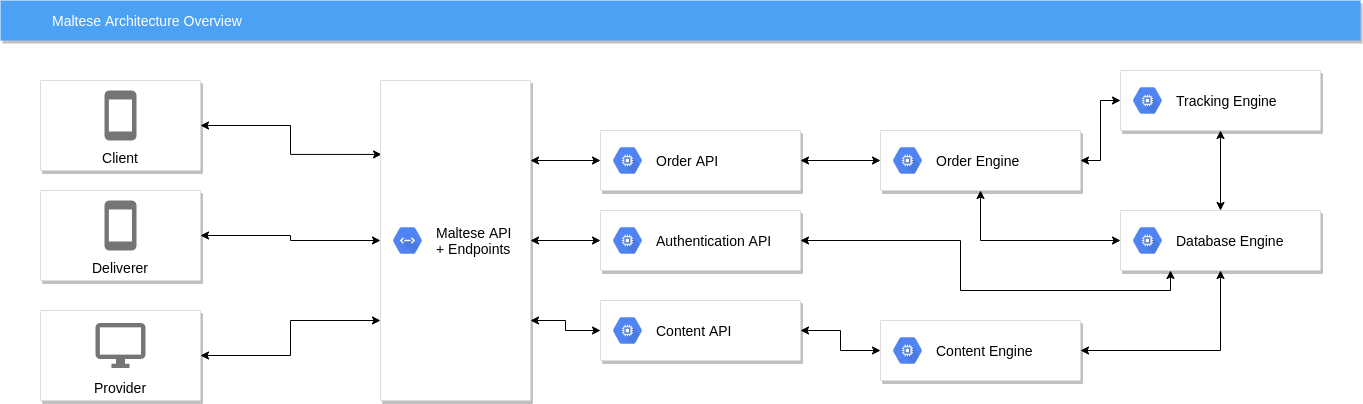

The diagram above was exported from draw.io. Its source (the exported page's mxGraphModel, read from the mxfile embedded in the PNG):
<mxGraphModel dx="1422" dy="669" grid="1" gridSize="10" guides="1" tooltips="1" connect="1" arrows="1" fold="1" page="1" pageScale="1" pageWidth="1169" pageHeight="827" background="#ffffff" math="0" shadow="0">
  <root>
    <mxCell id="0" />
    <mxCell id="1" parent="0" />
    <mxCell id="2" value="Maltese Architecture Overview" style="fillColor=#4DA1F5;strokeColor=none;shadow=1;gradientColor=none;fontSize=14;align=left;spacingLeft=50;fontColor=#ffffff;html=1;" parent="1" vertex="1">
      <mxGeometry x="160" y="40" width="1360" height="40" as="geometry" />
    </mxCell>
    <mxCell id="xynK4rep3RyzEZk6ygtX-723" style="edgeStyle=orthogonalEdgeStyle;rounded=0;orthogonalLoop=1;jettySize=auto;html=1;exitX=1;exitY=0.5;exitDx=0;exitDy=0;entryX=0.007;entryY=0.231;entryDx=0;entryDy=0;entryPerimeter=0;startArrow=classic;startFill=1;" edge="1" parent="1" source="xynK4rep3RyzEZk6ygtX-701" target="xynK4rep3RyzEZk6ygtX-711">
      <mxGeometry relative="1" as="geometry" />
    </mxCell>
    <mxCell id="xynK4rep3RyzEZk6ygtX-701" value="Client" style="strokeColor=#dddddd;shadow=1;strokeWidth=1;rounded=1;absoluteArcSize=1;arcSize=2;labelPosition=center;verticalLabelPosition=middle;align=center;verticalAlign=bottom;spacingLeft=0;fontSize=12;whiteSpace=wrap;spacingBottom=2;" vertex="1" parent="1">
      <mxGeometry x="200" y="120" width="160" height="90" as="geometry" />
    </mxCell>
    <mxCell id="xynK4rep3RyzEZk6ygtX-702" value="" style="dashed=0;connectable=0;html=1;fillColor=#757575;strokeColor=none;shape=mxgraph.gcp2.phone;part=1;" vertex="1" parent="xynK4rep3RyzEZk6ygtX-701">
      <mxGeometry x="0.5" width="32" height="50" relative="1" as="geometry">
        <mxPoint x="-16" y="10" as="offset" />
      </mxGeometry>
    </mxCell>
    <mxCell id="xynK4rep3RyzEZk6ygtX-724" style="edgeStyle=orthogonalEdgeStyle;rounded=0;orthogonalLoop=1;jettySize=auto;html=1;exitX=1;exitY=0.5;exitDx=0;exitDy=0;entryX=0;entryY=0.5;entryDx=0;entryDy=0;startArrow=classic;startFill=1;" edge="1" parent="1" source="xynK4rep3RyzEZk6ygtX-703" target="xynK4rep3RyzEZk6ygtX-711">
      <mxGeometry relative="1" as="geometry" />
    </mxCell>
    <mxCell id="xynK4rep3RyzEZk6ygtX-703" value="Deliverer" style="strokeColor=#dddddd;shadow=1;strokeWidth=1;rounded=1;absoluteArcSize=1;arcSize=2;labelPosition=center;verticalLabelPosition=middle;align=center;verticalAlign=bottom;spacingLeft=0;fontSize=12;whiteSpace=wrap;spacingBottom=2;" vertex="1" parent="1">
      <mxGeometry x="200" y="230" width="160" height="90" as="geometry" />
    </mxCell>
    <mxCell id="xynK4rep3RyzEZk6ygtX-704" value="" style="dashed=0;connectable=0;html=1;fillColor=#757575;strokeColor=none;shape=mxgraph.gcp2.phone;part=1;" vertex="1" parent="xynK4rep3RyzEZk6ygtX-703">
      <mxGeometry x="0.5" width="32" height="50" relative="1" as="geometry">
        <mxPoint x="-16" y="10" as="offset" />
      </mxGeometry>
    </mxCell>
    <mxCell id="xynK4rep3RyzEZk6ygtX-725" style="edgeStyle=orthogonalEdgeStyle;rounded=0;orthogonalLoop=1;jettySize=auto;html=1;entryX=0;entryY=0.75;entryDx=0;entryDy=0;startArrow=classic;startFill=1;" edge="1" parent="1" source="xynK4rep3RyzEZk6ygtX-705" target="xynK4rep3RyzEZk6ygtX-711">
      <mxGeometry relative="1" as="geometry" />
    </mxCell>
    <mxCell id="xynK4rep3RyzEZk6ygtX-705" value="Provider" style="strokeColor=#dddddd;shadow=1;strokeWidth=1;rounded=1;absoluteArcSize=1;arcSize=2;labelPosition=center;verticalLabelPosition=middle;align=center;verticalAlign=bottom;spacingLeft=0;fontSize=12;whiteSpace=wrap;spacingBottom=2;" vertex="1" parent="1">
      <mxGeometry x="200" y="350" width="160" height="90" as="geometry" />
    </mxCell>
    <mxCell id="xynK4rep3RyzEZk6ygtX-706" value="" style="dashed=0;connectable=0;html=1;fillColor=#757575;strokeColor=none;shape=mxgraph.gcp2.desktop;part=1;" vertex="1" parent="xynK4rep3RyzEZk6ygtX-705">
      <mxGeometry x="0.5" width="50" height="45" relative="1" as="geometry">
        <mxPoint x="-25" y="12.5" as="offset" />
      </mxGeometry>
    </mxCell>
    <mxCell id="xynK4rep3RyzEZk6ygtX-721" style="edgeStyle=orthogonalEdgeStyle;rounded=0;orthogonalLoop=1;jettySize=auto;html=1;exitX=1;exitY=0.25;exitDx=0;exitDy=0;entryX=0;entryY=0.5;entryDx=0;entryDy=0;startArrow=classic;startFill=1;" edge="1" parent="1" source="xynK4rep3RyzEZk6ygtX-711" target="xynK4rep3RyzEZk6ygtX-715">
      <mxGeometry relative="1" as="geometry" />
    </mxCell>
    <mxCell id="xynK4rep3RyzEZk6ygtX-722" style="edgeStyle=orthogonalEdgeStyle;rounded=0;orthogonalLoop=1;jettySize=auto;html=1;exitX=1;exitY=0.75;exitDx=0;exitDy=0;startArrow=classic;startFill=1;" edge="1" parent="1" source="xynK4rep3RyzEZk6ygtX-711" target="xynK4rep3RyzEZk6ygtX-734">
      <mxGeometry relative="1" as="geometry" />
    </mxCell>
    <mxCell id="xynK4rep3RyzEZk6ygtX-737" style="edgeStyle=orthogonalEdgeStyle;rounded=0;orthogonalLoop=1;jettySize=auto;html=1;exitX=1;exitY=0.5;exitDx=0;exitDy=0;entryX=0;entryY=0.5;entryDx=0;entryDy=0;startArrow=classic;startFill=1;" edge="1" parent="1" source="xynK4rep3RyzEZk6ygtX-711" target="xynK4rep3RyzEZk6ygtX-717">
      <mxGeometry relative="1" as="geometry" />
    </mxCell>
    <mxCell id="xynK4rep3RyzEZk6ygtX-711" value="" style="strokeColor=#dddddd;shadow=1;strokeWidth=1;rounded=1;absoluteArcSize=1;arcSize=2;" vertex="1" parent="1">
      <mxGeometry x="540" y="120" width="150" height="320" as="geometry" />
    </mxCell>
    <mxCell id="xynK4rep3RyzEZk6ygtX-712" value="&lt;font color=&quot;#000000&quot;&gt;Maltese API&lt;br&gt;+ Endpoints&lt;/font&gt;" style="dashed=0;connectable=0;html=1;fillColor=#5184F3;strokeColor=none;shape=mxgraph.gcp2.hexIcon;prIcon=cloud_endpoints;part=1;labelPosition=right;verticalLabelPosition=middle;align=left;verticalAlign=middle;spacingLeft=5;fontColor=#999999;fontSize=12;" vertex="1" parent="xynK4rep3RyzEZk6ygtX-711">
      <mxGeometry y="0.5" width="44" height="39" relative="1" as="geometry">
        <mxPoint x="5" y="-19.5" as="offset" />
      </mxGeometry>
    </mxCell>
    <mxCell id="xynK4rep3RyzEZk6ygtX-740" style="edgeStyle=orthogonalEdgeStyle;rounded=0;orthogonalLoop=1;jettySize=auto;html=1;exitX=1;exitY=0.5;exitDx=0;exitDy=0;entryX=0;entryY=0.5;entryDx=0;entryDy=0;startArrow=classic;startFill=1;" edge="1" parent="1" source="xynK4rep3RyzEZk6ygtX-715" target="xynK4rep3RyzEZk6ygtX-728">
      <mxGeometry relative="1" as="geometry" />
    </mxCell>
    <mxCell id="xynK4rep3RyzEZk6ygtX-715" value="" style="strokeColor=#dddddd;shadow=1;strokeWidth=1;rounded=1;absoluteArcSize=1;arcSize=2;" vertex="1" parent="1">
      <mxGeometry x="760" y="170" width="200" height="60" as="geometry" />
    </mxCell>
    <mxCell id="xynK4rep3RyzEZk6ygtX-716" value="&lt;font color=&quot;#000000&quot;&gt;Order API&lt;/font&gt;" style="dashed=0;connectable=0;html=1;fillColor=#5184F3;strokeColor=none;shape=mxgraph.gcp2.hexIcon;prIcon=compute_engine;part=1;labelPosition=right;verticalLabelPosition=middle;align=left;verticalAlign=middle;spacingLeft=5;fontColor=#999999;fontSize=12;" vertex="1" parent="xynK4rep3RyzEZk6ygtX-715">
      <mxGeometry y="0.5" width="44" height="39" relative="1" as="geometry">
        <mxPoint x="5" y="-19.5" as="offset" />
      </mxGeometry>
    </mxCell>
    <mxCell id="xynK4rep3RyzEZk6ygtX-751" style="edgeStyle=orthogonalEdgeStyle;rounded=0;orthogonalLoop=1;jettySize=auto;html=1;exitX=1;exitY=0.5;exitDx=0;exitDy=0;entryX=0.25;entryY=1;entryDx=0;entryDy=0;startArrow=classic;startFill=1;" edge="1" parent="1" source="xynK4rep3RyzEZk6ygtX-717" target="xynK4rep3RyzEZk6ygtX-726">
      <mxGeometry relative="1" as="geometry" />
    </mxCell>
    <mxCell id="xynK4rep3RyzEZk6ygtX-717" value="" style="strokeColor=#dddddd;shadow=1;strokeWidth=1;rounded=1;absoluteArcSize=1;arcSize=2;" vertex="1" parent="1">
      <mxGeometry x="760" y="250" width="200" height="60" as="geometry" />
    </mxCell>
    <mxCell id="xynK4rep3RyzEZk6ygtX-718" value="&lt;font color=&quot;#000000&quot;&gt;Authentication API&lt;/font&gt;" style="dashed=0;connectable=0;html=1;fillColor=#5184F3;strokeColor=none;shape=mxgraph.gcp2.hexIcon;prIcon=compute_engine;part=1;labelPosition=right;verticalLabelPosition=middle;align=left;verticalAlign=middle;spacingLeft=5;fontColor=#999999;fontSize=12;" vertex="1" parent="xynK4rep3RyzEZk6ygtX-717">
      <mxGeometry y="0.5" width="44" height="39" relative="1" as="geometry">
        <mxPoint x="5" y="-19.5" as="offset" />
      </mxGeometry>
    </mxCell>
    <mxCell id="xynK4rep3RyzEZk6ygtX-726" value="" style="strokeColor=#dddddd;shadow=1;strokeWidth=1;rounded=1;absoluteArcSize=1;arcSize=2;" vertex="1" parent="1">
      <mxGeometry x="1280" y="250" width="200" height="60" as="geometry" />
    </mxCell>
    <mxCell id="xynK4rep3RyzEZk6ygtX-727" value="&lt;font color=&quot;#000000&quot;&gt;Database Engine&lt;/font&gt;" style="dashed=0;connectable=0;html=1;fillColor=#5184F3;strokeColor=none;shape=mxgraph.gcp2.hexIcon;prIcon=compute_engine;part=1;labelPosition=right;verticalLabelPosition=middle;align=left;verticalAlign=middle;spacingLeft=5;fontColor=#999999;fontSize=12;" vertex="1" parent="xynK4rep3RyzEZk6ygtX-726">
      <mxGeometry y="0.5" width="44" height="39" relative="1" as="geometry">
        <mxPoint x="5" y="-19.5" as="offset" />
      </mxGeometry>
    </mxCell>
    <mxCell id="xynK4rep3RyzEZk6ygtX-745" style="edgeStyle=orthogonalEdgeStyle;rounded=0;orthogonalLoop=1;jettySize=auto;html=1;exitX=1;exitY=0.5;exitDx=0;exitDy=0;entryX=0;entryY=0.5;entryDx=0;entryDy=0;startArrow=classic;startFill=1;" edge="1" parent="1" source="xynK4rep3RyzEZk6ygtX-728" target="xynK4rep3RyzEZk6ygtX-730">
      <mxGeometry relative="1" as="geometry" />
    </mxCell>
    <mxCell id="xynK4rep3RyzEZk6ygtX-748" style="edgeStyle=orthogonalEdgeStyle;rounded=0;orthogonalLoop=1;jettySize=auto;html=1;exitX=0.5;exitY=1;exitDx=0;exitDy=0;entryX=0;entryY=0.5;entryDx=0;entryDy=0;startArrow=classic;startFill=1;" edge="1" parent="1" source="xynK4rep3RyzEZk6ygtX-728" target="xynK4rep3RyzEZk6ygtX-726">
      <mxGeometry relative="1" as="geometry" />
    </mxCell>
    <mxCell id="xynK4rep3RyzEZk6ygtX-728" value="" style="strokeColor=#dddddd;shadow=1;strokeWidth=1;rounded=1;absoluteArcSize=1;arcSize=2;" vertex="1" parent="1">
      <mxGeometry x="1040" y="170" width="200" height="60" as="geometry" />
    </mxCell>
    <mxCell id="xynK4rep3RyzEZk6ygtX-729" value="&lt;font color=&quot;#000000&quot;&gt;Order Engine&lt;/font&gt;" style="dashed=0;connectable=0;html=1;fillColor=#5184F3;strokeColor=none;shape=mxgraph.gcp2.hexIcon;prIcon=compute_engine;part=1;labelPosition=right;verticalLabelPosition=middle;align=left;verticalAlign=middle;spacingLeft=5;fontColor=#999999;fontSize=12;" vertex="1" parent="xynK4rep3RyzEZk6ygtX-728">
      <mxGeometry y="0.5" width="44" height="39" relative="1" as="geometry">
        <mxPoint x="5" y="-19.5" as="offset" />
      </mxGeometry>
    </mxCell>
    <mxCell id="xynK4rep3RyzEZk6ygtX-749" style="edgeStyle=orthogonalEdgeStyle;rounded=0;orthogonalLoop=1;jettySize=auto;html=1;exitX=0.5;exitY=1;exitDx=0;exitDy=0;entryX=0.5;entryY=0;entryDx=0;entryDy=0;startArrow=classic;startFill=1;" edge="1" parent="1" source="xynK4rep3RyzEZk6ygtX-730" target="xynK4rep3RyzEZk6ygtX-726">
      <mxGeometry relative="1" as="geometry" />
    </mxCell>
    <mxCell id="xynK4rep3RyzEZk6ygtX-730" value="" style="strokeColor=#dddddd;shadow=1;strokeWidth=1;rounded=1;absoluteArcSize=1;arcSize=2;" vertex="1" parent="1">
      <mxGeometry x="1280" y="110" width="200" height="60" as="geometry" />
    </mxCell>
    <mxCell id="xynK4rep3RyzEZk6ygtX-731" value="&lt;font color=&quot;#000000&quot;&gt;Tracking Engine&lt;/font&gt;" style="dashed=0;connectable=0;html=1;fillColor=#5184F3;strokeColor=none;shape=mxgraph.gcp2.hexIcon;prIcon=compute_engine;part=1;labelPosition=right;verticalLabelPosition=middle;align=left;verticalAlign=middle;spacingLeft=5;fontColor=#999999;fontSize=12;" vertex="1" parent="xynK4rep3RyzEZk6ygtX-730">
      <mxGeometry y="0.5" width="44" height="39" relative="1" as="geometry">
        <mxPoint x="5" y="-19.5" as="offset" />
      </mxGeometry>
    </mxCell>
    <mxCell id="xynK4rep3RyzEZk6ygtX-750" style="edgeStyle=orthogonalEdgeStyle;rounded=0;orthogonalLoop=1;jettySize=auto;html=1;exitX=1;exitY=0.5;exitDx=0;exitDy=0;startArrow=classic;startFill=1;" edge="1" parent="1" source="xynK4rep3RyzEZk6ygtX-732" target="xynK4rep3RyzEZk6ygtX-726">
      <mxGeometry relative="1" as="geometry" />
    </mxCell>
    <mxCell id="xynK4rep3RyzEZk6ygtX-732" value="" style="strokeColor=#dddddd;shadow=1;strokeWidth=1;rounded=1;absoluteArcSize=1;arcSize=2;" vertex="1" parent="1">
      <mxGeometry x="1040" y="360" width="200" height="60" as="geometry" />
    </mxCell>
    <mxCell id="xynK4rep3RyzEZk6ygtX-733" value="&lt;font color=&quot;#000000&quot;&gt;Content Engine&lt;/font&gt;" style="dashed=0;connectable=0;html=1;fillColor=#5184F3;strokeColor=none;shape=mxgraph.gcp2.hexIcon;prIcon=compute_engine;part=1;labelPosition=right;verticalLabelPosition=middle;align=left;verticalAlign=middle;spacingLeft=5;fontColor=#999999;fontSize=12;" vertex="1" parent="xynK4rep3RyzEZk6ygtX-732">
      <mxGeometry y="0.5" width="44" height="39" relative="1" as="geometry">
        <mxPoint x="5" y="-19.5" as="offset" />
      </mxGeometry>
    </mxCell>
    <mxCell id="xynK4rep3RyzEZk6ygtX-738" style="edgeStyle=orthogonalEdgeStyle;rounded=0;orthogonalLoop=1;jettySize=auto;html=1;exitX=1;exitY=0.5;exitDx=0;exitDy=0;startArrow=classic;startFill=1;" edge="1" parent="1" source="xynK4rep3RyzEZk6ygtX-734" target="xynK4rep3RyzEZk6ygtX-732">
      <mxGeometry relative="1" as="geometry" />
    </mxCell>
    <mxCell id="xynK4rep3RyzEZk6ygtX-734" value="" style="strokeColor=#dddddd;shadow=1;strokeWidth=1;rounded=1;absoluteArcSize=1;arcSize=2;" vertex="1" parent="1">
      <mxGeometry x="760" y="340" width="200" height="60" as="geometry" />
    </mxCell>
    <mxCell id="xynK4rep3RyzEZk6ygtX-735" value="&lt;font color=&quot;#000000&quot;&gt;Content API&lt;/font&gt;" style="dashed=0;connectable=0;html=1;fillColor=#5184F3;strokeColor=none;shape=mxgraph.gcp2.hexIcon;prIcon=compute_engine;part=1;labelPosition=right;verticalLabelPosition=middle;align=left;verticalAlign=middle;spacingLeft=5;fontColor=#999999;fontSize=12;" vertex="1" parent="xynK4rep3RyzEZk6ygtX-734">
      <mxGeometry y="0.5" width="44" height="39" relative="1" as="geometry">
        <mxPoint x="5" y="-19.5" as="offset" />
      </mxGeometry>
    </mxCell>
  </root>
</mxGraphModel>